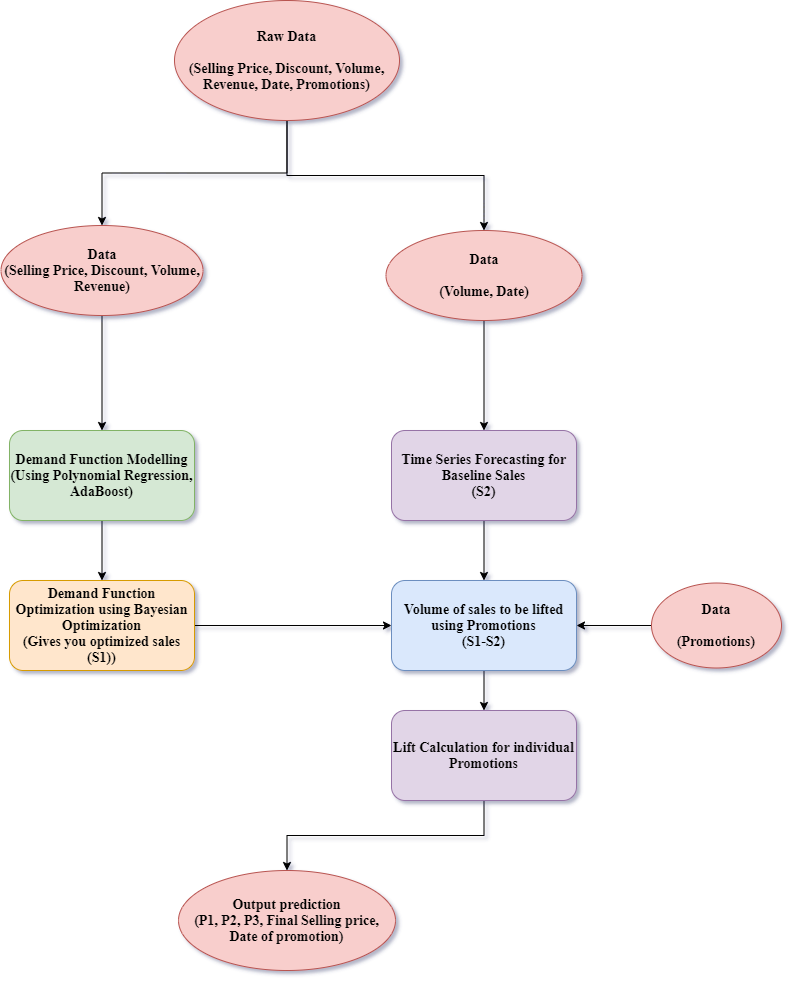

The diagram above was exported from draw.io. Its source (the exported page's mxGraphModel, read from the mxfile embedded in the PNG):
<mxGraphModel dx="1422" dy="1866" grid="1" gridSize="10" guides="1" tooltips="1" connect="1" arrows="1" fold="1" page="1" pageScale="1" pageWidth="850" pageHeight="1100" math="0" shadow="0">
  <root>
    <mxCell id="0" />
    <mxCell id="1" parent="0" />
    <mxCell id="2" style="edgeStyle=orthogonalEdgeStyle;rounded=0;orthogonalLoop=1;jettySize=auto;html=1;exitX=0.5;exitY=1;exitDx=0;exitDy=0;entryX=0.5;entryY=0;entryDx=0;entryDy=0;" edge="1" source="4" target="17" parent="1">
      <mxGeometry relative="1" as="geometry" />
    </mxCell>
    <mxCell id="3" style="edgeStyle=orthogonalEdgeStyle;rounded=0;orthogonalLoop=1;jettySize=auto;html=1;exitX=0.5;exitY=1;exitDx=0;exitDy=0;" edge="1" source="4" target="19" parent="1">
      <mxGeometry relative="1" as="geometry" />
    </mxCell>
    <mxCell id="4" value="Raw Data&lt;br style=&quot;font-size: 14px&quot;&gt;&lt;br style=&quot;font-size: 14px&quot;&gt;(Selling Price, Discount, Volume, Revenue, Date, Promotions)" style="ellipse;whiteSpace=wrap;html=1;fontFamily=Times New Roman;fontStyle=1;fontSize=14;fillColor=#f8cecc;strokeColor=#b85450;" vertex="1" parent="1">
      <mxGeometry x="313" y="-260" width="225" height="120" as="geometry" />
    </mxCell>
    <mxCell id="5" style="edgeStyle=orthogonalEdgeStyle;rounded=0;orthogonalLoop=1;jettySize=auto;html=1;exitX=0.5;exitY=1;exitDx=0;exitDy=0;fontFamily=Times New Roman;fontStyle=1;fontSize=14;" edge="1" source="6" target="8" parent="1">
      <mxGeometry relative="1" as="geometry" />
    </mxCell>
    <mxCell id="6" value="Demand Function Modelling&lt;br style=&quot;font-size: 14px&quot;&gt;(Using Polynomial Regression,&lt;br style=&quot;font-size: 14px&quot;&gt;AdaBoost)" style="rounded=1;whiteSpace=wrap;html=1;fontFamily=Times New Roman;fontStyle=1;fontSize=14;fillColor=#d5e8d4;strokeColor=#82b366;" vertex="1" parent="1">
      <mxGeometry x="148" y="170" width="185" height="90" as="geometry" />
    </mxCell>
    <mxCell id="7" style="edgeStyle=orthogonalEdgeStyle;rounded=0;orthogonalLoop=1;jettySize=auto;html=1;exitX=1;exitY=0.5;exitDx=0;exitDy=0;entryX=0;entryY=0.5;entryDx=0;entryDy=0;fontFamily=Times New Roman;fontStyle=1;fontSize=14;" edge="1" source="8" target="12" parent="1">
      <mxGeometry relative="1" as="geometry" />
    </mxCell>
    <mxCell id="8" value="Demand Function Optimization using Bayesian Optimization&lt;br style=&quot;font-size: 14px;&quot;&gt;(Gives you optimized sales (S1))" style="rounded=1;whiteSpace=wrap;html=1;fontFamily=Times New Roman;fontStyle=1;fontSize=14;fillColor=#ffe6cc;strokeColor=#d79b00;" vertex="1" parent="1">
      <mxGeometry x="148" y="320" width="185" height="90" as="geometry" />
    </mxCell>
    <mxCell id="9" style="edgeStyle=orthogonalEdgeStyle;rounded=0;orthogonalLoop=1;jettySize=auto;html=1;exitX=0.5;exitY=1;exitDx=0;exitDy=0;entryX=0.5;entryY=0;entryDx=0;entryDy=0;fontFamily=Times New Roman;fontStyle=1;fontSize=14;" edge="1" source="10" target="12" parent="1">
      <mxGeometry relative="1" as="geometry" />
    </mxCell>
    <mxCell id="10" value="Time Series Forecasting for Baseline Sales&lt;br style=&quot;font-size: 14px;&quot;&gt;(S2)" style="rounded=1;whiteSpace=wrap;html=1;fontFamily=Times New Roman;fontStyle=1;fontSize=14;fillColor=#e1d5e7;strokeColor=#9673a6;" vertex="1" parent="1">
      <mxGeometry x="530" y="170" width="185" height="90" as="geometry" />
    </mxCell>
    <mxCell id="11" style="edgeStyle=orthogonalEdgeStyle;rounded=0;orthogonalLoop=1;jettySize=auto;html=1;exitX=0.5;exitY=1;exitDx=0;exitDy=0;fontFamily=Times New Roman;fontStyle=1;fontSize=14;" edge="1" source="12" target="14" parent="1">
      <mxGeometry relative="1" as="geometry" />
    </mxCell>
    <mxCell id="12" value="Volume of sales to be lifted using Promotions&lt;br&gt;(S1-S2)" style="rounded=1;whiteSpace=wrap;html=1;fontFamily=Times New Roman;fontStyle=1;fontSize=14;fillColor=#dae8fc;strokeColor=#6c8ebf;" vertex="1" parent="1">
      <mxGeometry x="530" y="320" width="185" height="90" as="geometry" />
    </mxCell>
    <mxCell id="13" style="edgeStyle=orthogonalEdgeStyle;rounded=0;orthogonalLoop=1;jettySize=auto;html=1;exitX=0.5;exitY=1;exitDx=0;exitDy=0;entryX=0.5;entryY=0;entryDx=0;entryDy=0;fontFamily=Times New Roman;fontStyle=1;fontSize=14;" edge="1" source="14" target="15" parent="1">
      <mxGeometry relative="1" as="geometry" />
    </mxCell>
    <mxCell id="14" value="Lift Calculation for individual Promotions" style="rounded=1;whiteSpace=wrap;html=1;fontFamily=Times New Roman;fontStyle=1;fontSize=14;fillColor=#e1d5e7;strokeColor=#9673a6;" vertex="1" parent="1">
      <mxGeometry x="530" y="450" width="185" height="90" as="geometry" />
    </mxCell>
    <mxCell id="15" value="Output prediction&lt;br style=&quot;font-size: 14px;&quot;&gt;(P1, P2, P3, Final Selling price, Date of promotion)" style="ellipse;whiteSpace=wrap;html=1;fontFamily=Times New Roman;fontStyle=1;fontSize=14;fillColor=#f8cecc;strokeColor=#b85450;" vertex="1" parent="1">
      <mxGeometry x="317" y="610" width="217" height="100" as="geometry" />
    </mxCell>
    <mxCell id="16" style="edgeStyle=orthogonalEdgeStyle;rounded=0;orthogonalLoop=1;jettySize=auto;html=1;exitX=0.5;exitY=1;exitDx=0;exitDy=0;" edge="1" source="17" target="6" parent="1">
      <mxGeometry relative="1" as="geometry" />
    </mxCell>
    <mxCell id="17" value="Data&lt;br style=&quot;font-size: 14px&quot;&gt;(Selling Price, Discount, Volume, Revenue)" style="ellipse;whiteSpace=wrap;html=1;fontFamily=Times New Roman;fontStyle=1;fontSize=14;fillColor=#f8cecc;strokeColor=#b85450;" vertex="1" parent="1">
      <mxGeometry x="139.5" y="-35" width="202" height="90" as="geometry" />
    </mxCell>
    <mxCell id="18" style="edgeStyle=orthogonalEdgeStyle;rounded=0;orthogonalLoop=1;jettySize=auto;html=1;exitX=0.5;exitY=1;exitDx=0;exitDy=0;entryX=0.5;entryY=0;entryDx=0;entryDy=0;" edge="1" source="19" target="10" parent="1">
      <mxGeometry relative="1" as="geometry" />
    </mxCell>
    <mxCell id="19" value="Data&lt;br style=&quot;font-size: 14px&quot;&gt;&lt;br style=&quot;font-size: 14px&quot;&gt;(Volume, Date)" style="ellipse;whiteSpace=wrap;html=1;fontFamily=Times New Roman;fontStyle=1;fontSize=14;fillColor=#f8cecc;strokeColor=#b85450;" vertex="1" parent="1">
      <mxGeometry x="524.5" y="-30" width="196" height="90" as="geometry" />
    </mxCell>
    <mxCell id="20" style="edgeStyle=orthogonalEdgeStyle;rounded=0;orthogonalLoop=1;jettySize=auto;html=1;entryX=1;entryY=0.5;entryDx=0;entryDy=0;" edge="1" source="21" target="12" parent="1">
      <mxGeometry relative="1" as="geometry" />
    </mxCell>
    <mxCell id="21" value="Data&lt;br style=&quot;font-size: 14px&quot;&gt;&lt;br style=&quot;font-size: 14px&quot;&gt;(Promotions)" style="ellipse;whiteSpace=wrap;html=1;fontFamily=Times New Roman;fontStyle=1;fontSize=14;fillColor=#f8cecc;strokeColor=#b85450;" vertex="1" parent="1">
      <mxGeometry x="790" y="322.5" width="130" height="85" as="geometry" />
    </mxCell>
  </root>
</mxGraphModel>